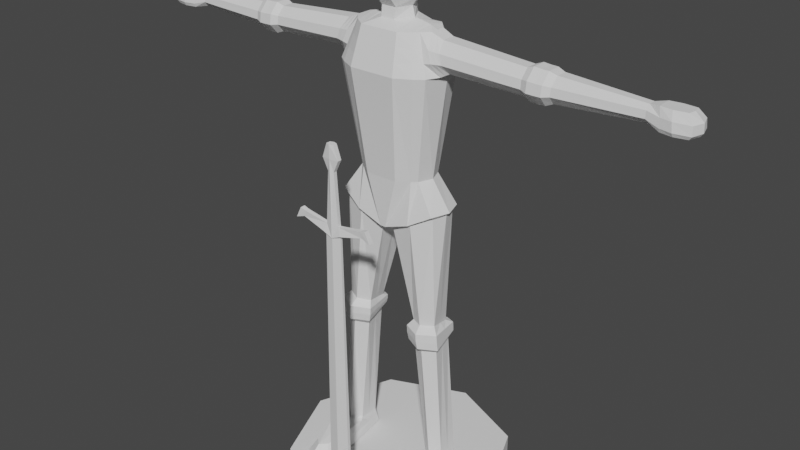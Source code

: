 # Source: Model.blend  (saved by Blender 3.4.6; exported with 4.5.12 LTS)
import bpy
from mathutils import Matrix  # noqa: F401  (used for matrix-valued properties, if any)

bpy.ops.wm.read_factory_settings(use_empty=True)
scene = bpy.context.scene
scene.name = 'Scene'

# ---- collections
col_collection = bpy.data.collections.new('Collection'); scene.collection.children.link(col_collection)

# ---- world
world_world = bpy.data.worlds.new('World'); scene.world = world_world
world_world.use_nodes = True; world_world.node_tree.nodes.clear()
_N = world_world.node_tree.nodes; _L = world_world.node_tree.links
n0 = _N.new('ShaderNodeOutputWorld'); n0.name = 'World Output'; n0.location = (300, 300)
n1 = _N.new('ShaderNodeBackground'); n1.name = 'Background'; n1.location = (10, 300)
n1.inputs[0].default_value = (0.05088, 0.05088, 0.05088, 1.0)
_L.new(n1.outputs[0], n0.inputs[0])
n0.is_active_output = True
world_world.color = (0.05088, 0.05088, 0.05088)
world_world.use_sun_shadow = False
world_world.sun_shadow_jitter_overblur = 0.0

# ---- meshes
me_cylinder = bpy.data.meshes.new('Cylinder')
me_cylinder.from_pydata([(-3.904e-09, 0.4761, 0.002393), (-3.904e-09, 0.4761, 0.09761), (0.3366, 0.3366, 0.002393), (0.3366, 0.3366, 0.09761), (0.4761, 0.0, 0.002393), (0.4761, 0.0, 0.09761), (0.3366, -0.3366, 0.002393), (0.3366, -0.3366, 0.09761), (-3.904e-09, -0.4761, 0.002393), (-3.904e-09, -0.4761, 0.09761), (-0.3366, -0.3366, 0.002393), (-0.3366, -0.3366, 0.09761), (-0.4761, 0.0, 0.002393), (-0.4761, 0.0, 0.09761), (-0.3366, 0.3366, 0.002393), (-0.3366, 0.3366, 0.09761)], [], [(0, 1, 3, 2), (2, 3, 5, 4), (4, 5, 7, 6), (6, 7, 9, 8), (8, 9, 11, 10), (10, 11, 13, 12), (3, 1, 15, 13, 11, 9, 7, 5), (12, 13, 15, 14), (14, 15, 1, 0), (0, 2, 4, 6, 8, 10, 12, 14)])
_uv = me_cylinder.uv_layers.new(name='UVMap')
_uv.uv.foreach_set('vector', [1.0, 0.5, 1.0, 1.0, 0.875, 1.0, 0.875, 0.5, 0.875, 0.5, 0.875, 1.0, 0.75, 1.0, 0.75, 0.5, 0.75, 0.5, 0.75, 1.0, 0.625, 1.0, 0.625, 0.5, 0.625, 0.5, 0.625, 1.0, 0.5, 1.0, 0.5, 0.5, 0.5, 0.5, 0.5, 1.0, 0.375, 1.0, 0.375, 0.5, 0.375, 0.5, 0.375, 1.0, 0.25, 1.0, 0.25, 0.5, 0.4197, 0.4197, 0.25, 0.49, 0.08029, 0.4197, 0.01, 0.25, 0.08029, 0.08029, 0.25, 0.01, 0.4197, 0.08029, 0.49, 0.25, 0.25, 0.5, 0.25, 1.0, 0.125, 1.0, 0.125, 0.5, 0.125, 0.5, 0.125, 1.0, 0.0, 1.0, 0.0, 0.5, 0.75, 0.49, 0.9197, 0.4197, 0.99, 0.25, 0.9197, 0.08029, 0.75, 0.01, 0.5803, 0.08029, 0.51, 0.25, 0.5803, 0.4197])
me_cylinder.update()
me_cube_001 = bpy.data.meshes.new('Cube.001')
me_cube_001.from_pydata([(0.2108, -0.09096, 2.003), (0.2205, -0.09774, 2.887), (0.2108, 0.09287, 2.003), (0.2205, 0.09965, 2.887), (0.3022, 0.1275, 2.652), (0.3022, -0.1496, 2.652), (0.3302, -0.1211, 1.822), (0.3302, 0.123, 1.822), (0.1045, 0.1193, 2.003), (0.1254, 0.128, 2.887), (0.1045, -0.169, 2.003), (0.1254, -0.1777, 2.887), (0.1488, -0.2444, 2.652), (0.1488, 0.1707, 2.652), (0.01726, 0.1581, 1.68), (0.01726, -0.1562, 1.68), (0.0, 0.1193, 2.003), (0.0, 0.128, 2.887), (0.0, -0.169, 2.003), (0.0, -0.1777, 2.887), (0.0, -0.2444, 2.652), (0.0, 0.1707, 2.652), (0.0, 0.1581, 1.68), (0.0, -0.1562, 1.68), (0.0, 0.1056, 2.924), (0.04407, 0.1056, 2.924), (0.04407, -0.1037, 2.924), (0.0, -0.1037, 2.924), (0.0, 0.09343, 2.989), (0.0495, 0.09343, 2.989), (0.0495, -0.09152, 2.989), (0.0, -0.09152, 2.989), (0.3212, -0.09144, 1.799), (0.3212, 0.09335, 1.799), (0.03283, -0.107, 1.684), (0.03283, 0.1089, 1.684), (0.3427, -0.07245, 2.653), (0.3427, 0.07436, 2.653), (0.398, -0.06493, 0.1121), (0.398, 0.06684, 0.1121), (0.2721, -0.06493, 0.1121), (0.2721, 0.06684, 0.1121), (0.4133, -0.09229, 0.1034), (0.4033, 0.09733, -7.451e-09), (0.2569, -0.09229, 0.1034), (0.2669, 0.09733, 0.0), (0.3806, -0.3841, 0.07312), (0.4143, -0.4367, -0.0004254), (0.2896, -0.3841, 0.07312), (0.2558, -0.4367, -0.0004254), (0.4469, -0.2229, -0.0003015), (0.2233, -0.2229, -0.0003015), (0.4133, -0.2204, 0.103), (0.2569, -0.2204, 0.103), (0.1934, 0.128, 2.887), (0.1782, -0.1174, 2.003), (0.246, 0.1707, 2.652), (0.1854, -0.1562, 1.739), (0.1782, 0.1193, 2.003), (0.1934, -0.1261, 2.887), (0.246, -0.1928, 2.652), (0.1854, 0.1581, 1.739), (0.1854, -0.1343, 1.739), (0.1854, 0.1234, 1.739), (0.262, -0.05022, 2.886), (0.262, 0.05213, 2.886), (0.3351, -0.1108, 0.1121), (0.3351, 0.09111, 0.1121), (0.3351, -0.1636, 0.1034), (0.3351, 0.1358, -1.49e-08), (0.3351, -0.4291, 0.07312), (0.3351, -0.5191, -0.0004254), (0.3351, -0.2204, 0.103), (0.3351, -0.2229, -0.0003015), (0.2978, 0.08185, 1.038), (0.2077, 0.08185, 1.031), (0.333, -0.07655, 1.081), (0.1733, -0.07655, 1.069), (0.2531, -0.1177, 1.075), (0.2527, 0.09917, 1.034), (0.2221, 0.08505, 0.9396), (0.1881, -0.07844, 0.8957), (0.3533, -0.07844, 0.904), (0.3153, 0.08505, 0.9443), (0.2687, 0.1027, 0.9419), (0.2707, -0.1208, 0.8999), (0.3806, -0.1094, 0.9887), (0.3308, 0.1179, 0.988), (0.1491, -0.1094, 0.984), (0.2002, 0.1179, 0.9853), (0.2648, -0.1685, 0.9863), (0.2671, 0.1428, 0.9869), (0.3281, 0.1179, 1.018), (0.1993, 0.1179, 1.013), (0.3757, -0.1094, 1.043), (0.1475, -0.1094, 1.032), (0.2616, -0.1685, 1.037), (0.2637, 0.1427, 1.015), (0.2066, 0.1161, 0.958), (0.1604, -0.1062, 0.9355), (0.385, -0.1062, 0.9397), (0.3333, 0.1161, 0.9604), (0.2699, 0.1401, 0.9592), (0.2727, -0.1638, 0.9376), (0.3555, 0.1037, 2.796), (0.3739, 0.112, 2.737), (0.3739, -0.1101, 2.737), (0.3555, -0.1018, 2.796), (1.554, 0.03024, 2.691), (1.554, -0.02833, 2.691), (1.554, -0.02223, 2.786), (1.554, 0.02414, 2.786), (1.791, 0.06836, 2.678), (1.791, -0.06645, 2.678), (1.768, -0.04419, 2.799), (1.768, 0.0461, 2.799), (0.2464, 0.0009549, 2.003), (0.2203, 0.0009549, 2.902), (0.3315, 0.0009549, 2.604), (0.3712, 0.0009549, 1.822), (0.01726, 0.0009549, 1.68), (0.1254, 0.0009549, 2.924), (0.0, 0.0009549, 1.68), (0.1074, 0.0009549, 2.924), (0.09057, 0.0009549, 2.989), (0.3495, 0.0009549, 1.811), (0.03283, 0.0009549, 1.684), (0.3427, 0.0009549, 2.653), (0.262, 0.0009549, 2.886), (0.398, 0.000955, 0.1121), (0.2721, 0.000955, 0.1121), (0.4083, 0.00252, 0.05172), (0.2619, 0.00252, 0.05172), (0.3974, -0.4104, 0.03635), (0.2727, -0.4104, 0.03635), (0.2401, -0.2217, 0.05136), (0.4301, -0.2217, 0.05136), (0.3351, -0.4741, 0.03635), (0.1934, 0.0009549, 2.911), (0.1905, 0.002648, 1.05), (0.3154, 0.002648, 1.059), (0.3343, 0.003306, 0.9242), (0.2051, 0.003306, 0.9177), (0.3557, 0.004254, 0.9884), (0.1747, 0.004254, 0.9847), (0.1734, 0.004254, 1.022), (0.3519, 0.004254, 1.031), (0.3591, 0.004949, 0.9501), (0.1835, 0.004949, 0.9467), (0.3371, 0.0009549, 2.854), (0.3923, 0.0009549, 2.679), (1.554, 0.000955, 2.691), (1.554, 0.000955, 2.786), (1.814, 0.000955, 2.678), (1.776, 0.000955, 2.799), (1.636, 0.06836, 2.677), (1.636, -0.06645, 2.677), (1.616, -0.04419, 2.798), (1.616, 0.0461, 2.798), (1.613, 0.000955, 2.798), (1.635, 0.000955, 2.677), (0.2477, 0.1169, 2.809), (0.275, 0.1342, 2.73), (0.2477, -0.115, 2.809), (0.275, -0.1323, 2.73), (0.1332, -0.2, 2.809), (0.141, -0.2222, 2.73), (0.1332, 0.1502, 2.809), (0.141, 0.1725, 2.73), (0.0, 0.1502, 2.809), (0.0, 0.1725, 2.73), (0.0, -0.2, 2.809), (0.0, -0.2222, 2.73), (0.2907, -0.1132, 2.803), (0.314, -0.1268, 2.736), (0.2907, 0.1151, 2.803), (0.314, 0.1287, 2.736), (0.211, -0.1483, 2.809), (0.2285, -0.1706, 2.73), (0.211, 0.1502, 2.809), (0.2285, 0.1725, 2.73), (0.3371, -0.04282, 2.854), (0.3923, -0.05434, 2.679), (0.3923, 0.05625, 2.679), (0.3371, 0.04473, 2.854), (1.554, -0.05346, 2.762), (1.554, -0.05784, 2.72), (1.554, 0.05537, 2.762), (1.554, 0.05975, 2.72), (1.805, -0.06975, 2.751), (1.808, -0.07545, 2.699), (1.805, 0.07166, 2.751), (1.808, 0.07736, 2.699), (1.828, 0.000955, 2.751), (1.83, 0.000955, 2.699), (1.635, 0.07166, 2.751), (1.637, 0.07736, 2.699), (1.637, -0.07545, 2.699), (1.635, -0.06975, 2.751), (0.8683, -0.03582, 2.818), (0.8683, 0.03773, 2.818), (0.8686, 0.0474, 2.664), (0.8686, -0.04549, 2.664), (0.8686, 0.000955, 2.664), (0.8683, 0.000955, 2.818), (0.8684, -0.08534, 2.767), (0.8685, -0.09229, 2.715), (0.8685, 0.0942, 2.715), (0.8684, 0.08725, 2.767), (1.047, 0.0366, 2.814), (1.039, 0.04598, 2.664), (1.039, -0.04407, 2.664), (1.047, -0.03469, 2.814), (1.047, 0.000955, 2.814), (1.039, 0.000955, 2.664), (1.044, -0.0827, 2.764), (1.042, -0.08944, 2.714), (1.042, 0.09135, 2.714), (1.044, 0.08461, 2.764), (0.9552, 0.000955, 2.646), (0.9552, -0.05448, 2.646), (0.9567, -0.1103, 2.708), (0.9567, 0.1122, 2.708), (0.9552, 0.05639, 2.646), (0.9597, 0.000955, 2.831), (0.9597, -0.04293, 2.831), (0.912, -0.04372, 2.835), (0.9981, 0.05566, 2.647), (0.9981, -0.05375, 2.647), (0.9597, 0.04484, 2.831), (0.9121, 0.000955, 2.648), (0.912, 0.000955, 2.835), (0.9582, -0.102, 2.77), (0.9582, 0.1039, 2.77), (0.912, -0.1039, 2.773), (0.9121, -0.1123, 2.71), (0.9121, 0.1143, 2.71), (0.912, 0.1058, 2.773), (0.912, 0.04563, 2.835), (0.9121, 0.05739, 2.648), (0.9121, -0.05548, 2.648), (1.002, 0.04427, 2.83), (1.002, -0.04236, 2.83), (1.002, 0.000955, 2.83), (0.9981, 0.000955, 2.647), (1.001, -0.1007, 2.769), (0.9995, -0.1089, 2.708), (0.9995, 0.1108, 2.708), (1.001, 0.1026, 2.769), (1.714, 0.08251, 2.677), (1.688, -0.05367, 2.798), (1.691, 0.000955, 2.798), (1.715, 0.000955, 2.677), (1.714, -0.0806, 2.677), (1.688, 0.05558, 2.798), (1.713, 0.09339, 2.699), (1.704, 0.08649, 2.751), (1.704, -0.08458, 2.751), (1.713, -0.09148, 2.699), (0.0, 0.05914, 3.402), (0.04503, 0.05914, 3.402), (0.09296, 0.0009549, 3.402), (0.04503, -0.05723, 3.402), (0.0, -0.05723, 3.402), (0.0, 0.0009549, 3.402), (0.04911, -0.1373, 3.045), (0.0, -0.1373, 3.045), (0.0, 0.1712, 3.045), (0.04911, 0.1712, 3.045), (0.1303, 0.0009549, 3.045), (0.03105, -0.2616, 3.25), (0.0, 0.1844, 3.271), (0.0, -0.2616, 3.25), (0.05006, 0.1844, 3.271), (0.203, 0.0009549, 3.271), (0.02529, -0.1508, 3.318), (0.0, 0.1724, 3.306), (0.0, -0.1508, 3.318), (0.04978, 0.1724, 3.306), (0.191, 0.0009549, 3.306), (0.0, -0.143, 3.067), (0.04799, 0.1725, 3.067), (0.1411, 0.0009549, 3.067), (0.04799, -0.143, 3.067), (0.0, 0.1725, 3.067), (0.0, -0.1994, 3.296), (0.0, -0.2305, 3.273), (0.04987, 0.1764, 3.295), (0.04997, 0.1804, 3.283), (0.195, 0.0009549, 3.295), (0.199, 0.0009549, 3.283), (0.02913, -0.2305, 3.273), (0.02721, -0.1994, 3.296), (0.0, 0.1804, 3.283), (0.0, 0.1764, 3.295), (0.0, -0.1839, 3.278), (0.0, -0.2151, 3.255), (0.1875, 0.009812, 3.273), (0.1915, 0.009812, 3.261), (0.02166, -0.2151, 3.255), (0.01974, -0.1839, 3.278), (0.3231, 0.1094, 2.799), (0.3439, 0.1203, 2.737), (0.3439, -0.1184, 2.737), (0.3231, -0.1075, 2.799), (0.2996, 0.0009549, 2.87), (0.2996, 0.04843, 2.87), (0.3675, 0.0653, 2.666), (0.3675, -0.06339, 2.666), (0.3675, 0.0009549, 2.666), (0.2996, -0.04652, 2.87), (0.271, 0.06727, 0.1315), (0.3961, 0.06727, 0.1316), (0.3335, 0.09138, 0.1316), (0.3336, -0.1111, 0.1306), (0.2702, -0.06525, 0.1305), (0.397, -0.06525, 0.1307), (0.3966, 0.00101, 0.1311), (0.2706, 0.00101, 0.131), (0.2651, -0.07766, 0.1081), (0.4051, -0.07766, 0.1081), (0.4005, 0.08103, 0.05997), (0.2697, 0.08103, 0.05997), (0.3351, 0.1119, 0.05997), (0.3351, -0.1354, 0.1081), (0.2674, 0.001683, 0.08403), (0.4028, 0.001683, 0.08403)], [], [(179, 54, 3, 161), (164, 5, 36, 174), (116, 118, 5, 0), (58, 56, 4, 2), (120, 14, 35, 126), (58, 2, 7, 61), (116, 0, 6, 119), (16, 8, 14, 22), (122, 120, 15, 23), (16, 21, 13, 8), (55, 60, 12, 10), (138, 121, 11, 59), (55, 10, 15, 57), (177, 59, 11, 165), (169, 17, 9, 167), (165, 11, 19, 171), (10, 18, 23, 15), (9, 17, 24, 25), (10, 12, 20, 18), (123, 25, 29, 124), (121, 9, 25, 123), (19, 11, 26, 27), (278, 276, 259, 260), (27, 26, 30, 31), (25, 24, 28, 29), (75, 79, 97, 93), (119, 6, 32, 125), (57, 15, 34, 62), (61, 7, 33, 63), (318, 311, 41, 130), (142, 81, 99, 148), (139, 75, 93, 145), (84, 80, 98, 102), (324, 319, 44, 68), (314, 315, 40, 66), (313, 312, 39, 67), (317, 316, 38, 129), (73, 50, 47, 71), (323, 321, 43, 69), (326, 320, 42, 131), (325, 322, 45, 132), (137, 133, 46, 70), (136, 52, 46, 133), (135, 51, 49, 134), (72, 53, 48, 70), (68, 44, 53, 72), (132, 45, 51, 135), (131, 42, 52, 136), (69, 43, 50, 73), (45, 69, 73, 51), (42, 68, 72, 52), (52, 72, 70, 46), (134, 137, 70, 48), (322, 323, 69, 45), (51, 73, 71, 49), (311, 313, 67, 41), (316, 314, 66, 38), (320, 324, 68, 42), (81, 85, 103, 99), (14, 61, 63, 35), (6, 57, 62, 32), (78, 77, 95, 96), (163, 1, 59, 177), (0, 55, 57, 6), (117, 138, 59, 1), (0, 5, 60, 55), (8, 58, 61, 14), (8, 13, 56, 58), (167, 9, 54, 179), (35, 63, 79, 75), (32, 62, 78, 76), (62, 34, 77, 78), (126, 35, 75, 139), (125, 32, 76, 140), (63, 33, 74, 79), (85, 82, 100, 103), (79, 74, 92, 97), (83, 84, 102, 101), (76, 78, 96, 94), (140, 76, 94, 146), (141, 83, 101, 147), (97, 92, 87, 91), (146, 94, 86, 143), (145, 93, 89, 144), (96, 95, 88, 90), (94, 96, 90, 86), (93, 97, 91, 89), (86, 90, 103, 100), (89, 91, 102, 98), (143, 86, 100, 147), (91, 87, 101, 102), (90, 88, 99, 103), (144, 89, 98, 148), (217, 210, 227, 247), (117, 1, 64, 128), (118, 4, 37, 127), (161, 3, 65, 175), (218, 209, 111, 187), (206, 202, 240, 235), (210, 214, 244, 227), (218, 217, 247, 248), (252, 249, 112, 153), (214, 210, 108, 151), (213, 212, 110, 152), (216, 211, 109, 186), (193, 154, 114, 189), (251, 250, 114, 154), (258, 253, 113, 190), (256, 254, 115, 191), (254, 251, 154, 115), (191, 115, 154, 193), (209, 213, 152, 111), (211, 214, 151, 109), (253, 252, 153, 113), (202, 203, 230, 240), (5, 118, 127, 36), (3, 117, 128, 65), (212, 213, 243, 242), (88, 144, 148, 99), (87, 143, 147, 101), (95, 145, 144, 88), (92, 146, 143, 87), (82, 141, 147, 100), (74, 140, 146, 92), (33, 125, 140, 74), (34, 126, 139, 77), (3, 54, 138, 117), (49, 71, 137, 134), (43, 131, 136, 50), (44, 132, 135, 53), (53, 135, 134, 48), (50, 136, 133, 47), (71, 47, 133, 137), (319, 325, 132, 44), (321, 326, 131, 43), (312, 317, 129, 39), (77, 139, 145, 95), (80, 142, 148, 98), (315, 318, 130, 40), (7, 119, 125, 33), (277, 275, 262, 263), (11, 121, 123, 26), (26, 123, 124, 30), (54, 9, 121, 138), (22, 14, 120, 122), (2, 116, 119, 7), (15, 120, 126, 34), (2, 4, 118, 116), (109, 151, 160, 156), (111, 152, 159, 158), (187, 111, 158, 195), (186, 109, 156, 197), (152, 110, 157, 159), (151, 108, 155, 160), (110, 185, 198, 157), (185, 186, 197, 198), (108, 188, 196, 155), (188, 187, 195, 196), (112, 192, 194, 153), (192, 191, 193, 194), (249, 255, 192, 112), (255, 256, 191, 192), (250, 257, 189, 114), (257, 258, 190, 189), (153, 194, 190, 113), (194, 193, 189, 190), (212, 215, 185, 110), (215, 216, 186, 185), (200, 204, 231, 238), (211, 216, 246, 228), (199, 205, 234, 226), (213, 209, 241, 243), (210, 217, 188, 108), (217, 218, 187, 188), (4, 162, 176, 37), (162, 161, 175, 176), (13, 168, 180, 56), (168, 167, 179, 180), (5, 164, 178, 60), (164, 163, 177, 178), (12, 166, 172, 20), (166, 165, 171, 172), (21, 170, 168, 13), (170, 169, 167, 168), (60, 178, 166, 12), (178, 177, 165, 166), (1, 163, 173, 64), (163, 164, 174, 173), (56, 180, 162, 4), (180, 179, 161, 162), (105, 104, 208, 207), (183, 105, 207, 201), (107, 106, 206, 205), (181, 107, 205, 199), (184, 149, 204, 200), (182, 150, 203, 202), (106, 182, 202, 206), (150, 183, 201, 203), (104, 184, 200, 208), (149, 181, 199, 204), (205, 206, 235, 234), (214, 211, 228, 244), (204, 199, 226, 231), (201, 207, 236, 239), (215, 212, 242, 245), (208, 200, 238, 237), (207, 208, 237, 236), (216, 215, 245, 246), (203, 201, 239, 230), (209, 218, 248, 241), (231, 226, 225, 224), (237, 238, 229, 233), (230, 239, 223, 219), (235, 240, 220, 221), (240, 230, 219, 220), (238, 231, 224, 229), (226, 234, 232, 225), (234, 235, 221, 232), (239, 236, 222, 223), (236, 237, 233, 222), (222, 233, 248, 247), (223, 222, 247, 227), (232, 221, 246, 245), (225, 232, 245, 242), (220, 219, 244, 228), (229, 224, 243, 241), (221, 220, 228, 246), (224, 225, 242, 243), (219, 223, 227, 244), (233, 229, 241, 248), (305, 310, 181, 149), (301, 306, 184, 104), (309, 307, 183, 150), (303, 308, 182, 106), (308, 309, 150, 182), (306, 305, 149, 184), (310, 304, 107, 181), (304, 303, 106, 107), (307, 302, 105, 183), (302, 301, 104, 105), (198, 197, 258, 257), (157, 198, 257, 250), (196, 195, 256, 255), (155, 196, 255, 249), (156, 160, 252, 253), (158, 159, 251, 254), (195, 158, 254, 256), (197, 156, 253, 258), (159, 157, 250, 251), (160, 155, 249, 252), (261, 264, 263, 262), (260, 259, 264, 261), (279, 278, 260, 261), (275, 279, 261, 262), (30, 124, 269, 265), (124, 29, 268, 269), (31, 30, 265, 266), (29, 28, 267, 268), (283, 282, 274, 270), (282, 281, 273, 274), (280, 283, 270, 272), (281, 284, 271, 273), (292, 289, 279, 275), (289, 287, 278, 279), (285, 292, 275, 277), (287, 294, 276, 278), (268, 267, 284, 281), (266, 265, 283, 280), (269, 268, 281, 282), (265, 269, 282, 283), (273, 271, 293, 288), (288, 293, 294, 287), (272, 270, 291, 286), (289, 292, 300, 297), (274, 273, 288, 290), (290, 288, 287, 289), (270, 274, 290, 291), (286, 291, 299, 296), (296, 299, 300, 295), (299, 298, 297, 300), (292, 285, 295, 300), (291, 290, 298, 299), (290, 289, 297, 298), (176, 175, 301, 302), (37, 176, 302, 307), (173, 174, 303, 304), (64, 173, 304, 310), (65, 128, 305, 306), (36, 127, 309, 308), (174, 36, 308, 303), (127, 37, 307, 309), (175, 65, 306, 301), (128, 64, 310, 305), (81, 142, 318, 315), (83, 141, 317, 312), (82, 85, 314, 316), (80, 84, 313, 311), (141, 82, 316, 317), (84, 83, 312, 313), (85, 81, 315, 314), (142, 80, 311, 318), (39, 129, 326, 321), (40, 130, 325, 319), (38, 66, 324, 320), (41, 67, 323, 322), (130, 41, 322, 325), (129, 38, 320, 326), (67, 39, 321, 323), (66, 40, 319, 324)])
_uv = me_cube_001.uv_layers.new(name='UVMap')
_uv.uv.foreach_set('vector', [0.5833, 0.4583, 0.625, 0.4583, 0.625, 0.5, 0.5833, 0.5, 0.5417, 0.75, 0.5, 0.75, 0.5, 0.75, 0.5417, 0.75, 0.375, 0.625, 0.5, 0.625, 0.5, 0.75, 0.375, 0.75, 0.375, 0.4583, 0.5, 0.4583, 0.5, 0.5, 0.375, 0.5, 0.2917, 0.625, 0.2917, 0.5, 0.2917, 0.5, 0.2917, 0.625, 0.375, 0.4583, 0.375, 0.5, 0.375, 0.5, 0.375, 0.4583, 0.375, 0.625, 0.375, 0.75, 0.375, 0.75, 0.375, 0.625, 0.375, 0.375, 0.375, 0.4167, 0.375, 0.4167, 0.375, 0.375, 0.25, 0.625, 0.2917, 0.625, 0.2917, 0.75, 0.25, 0.75, 0.375, 0.375, 0.5, 0.375, 0.5, 0.4167, 0.375, 0.4167, 0.375, 0.7917, 0.5, 0.7917, 0.5, 0.8333, 0.375, 0.8333, 0.6667, 0.625, 0.7083, 0.625, 0.7083, 0.75, 0.6667, 0.75, 0.375, 0.7917, 0.375, 0.8333, 0.375, 0.8333, 0.375, 0.7917, 0.5833, 0.7917, 0.625, 0.7917, 0.625, 0.8333, 0.5833, 0.8333, 0.5833, 0.375, 0.625, 0.375, 0.625, 0.4167, 0.5833, 0.4167, 0.5833, 0.8333, 0.625, 0.8333, 0.625, 0.875, 0.5833, 0.875, 0.375, 0.8333, 0.375, 0.875, 0.375, 0.875, 0.375, 0.8333, 0.625, 0.4167, 0.625, 0.375, 0.625, 0.375, 0.625, 0.4167, 0.375, 0.8333, 0.5, 0.8333, 0.5, 0.875, 0.375, 0.875, 0.7083, 0.625, 0.7083, 0.5, 0.7083, 0.5, 0.7083, 0.625, 0.7083, 0.625, 0.7083, 0.5, 0.7083, 0.5, 0.7083, 0.625, 0.625, 0.875, 0.625, 0.8333, 0.625, 0.8333, 0.625, 0.875, 0.625, 0.4167, 0.625, 0.375, 0.625, 0.375, 0.625, 0.4167, 0.625, 0.875, 0.625, 0.8333, 0.625, 0.8333, 0.625, 0.875, 0.625, 0.4167, 0.625, 0.375, 0.625, 0.375, 0.625, 0.4167, 0.375, 0.4167, 0.375, 0.4583, 0.375, 0.4583, 0.375, 0.4167, 0.375, 0.625, 0.375, 0.75, 0.375, 0.75, 0.375, 0.625, 0.375, 0.7917, 0.375, 0.8333, 0.375, 0.8333, 0.375, 0.7917, 0.375, 0.4583, 0.375, 0.5, 0.375, 0.5, 0.375, 0.4583, 0.2917, 0.625, 0.2917, 0.5, 0.2917, 0.5, 0.2917, 0.625, 0.2917, 0.625, 0.2917, 0.75, 0.2917, 0.75, 0.2917, 0.625, 0.2917, 0.625, 0.2917, 0.5, 0.2917, 0.5, 0.2917, 0.625, 0.375, 0.4583, 0.375, 0.4167, 0.375, 0.4167, 0.375, 0.4583, 0.375, 0.7917, 0.375, 0.8333, 0.375, 0.8333, 0.375, 0.7917, 0.375, 0.7917, 0.375, 0.8333, 0.375, 0.8333, 0.375, 0.7917, 0.375, 0.4583, 0.375, 0.5, 0.375, 0.5, 0.375, 0.4583, 0.375, 0.625, 0.375, 0.75, 0.375, 0.75, 0.375, 0.625, 0.375, 0.4583, 0.375, 0.5, 0.375, 0.5, 0.375, 0.4583, 0.375, 0.4583, 0.375, 0.5, 0.375, 0.5, 0.375, 0.4583, 0.375, 0.625, 0.375, 0.75, 0.375, 0.75, 0.375, 0.625, 0.2917, 0.625, 0.2917, 0.5, 0.2917, 0.5, 0.2917, 0.625, 0.375, 0.625, 0.375, 0.625, 0.375, 0.75, 0.375, 0.7917, 0.375, 0.625, 0.375, 0.75, 0.375, 0.75, 0.375, 0.625, 0.2917, 0.625, 0.2917, 0.5, 0.2917, 0.5, 0.2917, 0.625, 0.375, 0.7917, 0.375, 0.8333, 0.375, 0.8333, 0.375, 0.7917, 0.375, 0.7917, 0.375, 0.8333, 0.375, 0.8333, 0.375, 0.7917, 0.2917, 0.625, 0.2917, 0.5, 0.2917, 0.5, 0.2917, 0.625, 0.375, 0.625, 0.375, 0.75, 0.375, 0.75, 0.375, 0.625, 0.375, 0.4583, 0.375, 0.5, 0.375, 0.5, 0.375, 0.4583, 0.375, 0.4167, 0.375, 0.4583, 0.375, 0.4583, 0.375, 0.4167, 0.375, 0.75, 0.375, 0.7917, 0.375, 0.7917, 0.375, 0.75, 0.375, 0.75, 0.375, 0.7917, 0.375, 0.7917, 0.375, 0.75, 0.375, 0.625, 0.375, 0.625, 0.375, 0.7917, 0.375, 0.8333, 0.375, 0.4167, 0.375, 0.4583, 0.375, 0.4583, 0.375, 0.4167, 0.375, 0.4167, 0.375, 0.4583, 0.375, 0.4583, 0.375, 0.4167, 0.375, 0.4167, 0.375, 0.4583, 0.375, 0.4583, 0.375, 0.4167, 0.375, 0.75, 0.375, 0.7917, 0.375, 0.7917, 0.375, 0.75, 0.375, 0.75, 0.375, 0.7917, 0.375, 0.7917, 0.375, 0.75, 0.375, 0.8333, 0.375, 0.7917, 0.375, 0.7917, 0.375, 0.8333, 0.375, 0.4167, 0.375, 0.4583, 0.375, 0.4583, 0.375, 0.4167, 0.375, 0.75, 0.375, 0.7917, 0.375, 0.7917, 0.375, 0.75, 0.375, 0.7917, 0.375, 0.8333, 0.375, 0.8333, 0.375, 0.7917, 0.5833, 0.75, 0.625, 0.75, 0.625, 0.7917, 0.5833, 0.7917, 0.375, 0.75, 0.375, 0.7917, 0.375, 0.7917, 0.375, 0.75, 0.625, 0.625, 0.6667, 0.625, 0.6667, 0.75, 0.625, 0.75, 0.375, 0.75, 0.5, 0.75, 0.5, 0.7917, 0.375, 0.7917, 0.375, 0.4167, 0.375, 0.4583, 0.375, 0.4583, 0.375, 0.4167, 0.375, 0.4167, 0.5, 0.4167, 0.5, 0.4583, 0.375, 0.4583, 0.5833, 0.4167, 0.625, 0.4167, 0.625, 0.4583, 0.5833, 0.4583, 0.375, 0.4167, 0.375, 0.4583, 0.375, 0.4583, 0.375, 0.4167, 0.375, 0.75, 0.375, 0.7917, 0.375, 0.7917, 0.375, 0.75, 0.375, 0.7917, 0.375, 0.8333, 0.375, 0.8333, 0.375, 0.7917, 0.2917, 0.625, 0.2917, 0.5, 0.2917, 0.5, 0.2917, 0.625, 0.375, 0.625, 0.375, 0.75, 0.375, 0.75, 0.375, 0.625, 0.375, 0.4583, 0.375, 0.5, 0.375, 0.5, 0.375, 0.4583, 0.375, 0.7917, 0.375, 0.75, 0.375, 0.75, 0.375, 0.7917, 0.375, 0.4583, 0.375, 0.5, 0.375, 0.5, 0.375, 0.4583, 0.375, 0.5, 0.375, 0.4583, 0.375, 0.4583, 0.375, 0.5, 0.375, 0.75, 0.375, 0.7917, 0.375, 0.7917, 0.375, 0.75, 0.375, 0.625, 0.375, 0.75, 0.375, 0.75, 0.375, 0.625, 0.375, 0.625, 0.375, 0.5, 0.375, 0.5, 0.375, 0.625, 0.375, 0.4583, 0.375, 0.5, 0.375, 0.5, 0.375, 0.4583, 0.375, 0.625, 0.375, 0.75, 0.375, 0.75, 0.375, 0.625, 0.2917, 0.625, 0.2917, 0.5, 0.2917, 0.5, 0.2917, 0.625, 0.375, 0.7917, 0.375, 0.8333, 0.375, 0.8333, 0.375, 0.7917, 0.375, 0.75, 0.375, 0.7917, 0.375, 0.7917, 0.375, 0.75, 0.375, 0.4167, 0.375, 0.4583, 0.375, 0.4583, 0.375, 0.4167, 0.375, 0.75, 0.375, 0.7917, 0.375, 0.7917, 0.375, 0.75, 0.375, 0.4167, 0.375, 0.4583, 0.375, 0.4583, 0.375, 0.4167, 0.375, 0.625, 0.375, 0.75, 0.375, 0.75, 0.375, 0.625, 0.375, 0.4583, 0.375, 0.5, 0.375, 0.5, 0.375, 0.4583, 0.375, 0.7917, 0.375, 0.8333, 0.375, 0.8333, 0.375, 0.7917, 0.2917, 0.625, 0.2917, 0.5, 0.2917, 0.5, 0.2917, 0.625, 0.5417, 0.5, 0.5, 0.5, 0.5, 0.5, 0.5417, 0.5, 0.625, 0.625, 0.625, 0.75, 0.625, 0.75, 0.625, 0.625, 0.5, 0.625, 0.5, 0.5, 0.5, 0.5, 0.5, 0.625, 0.5833, 0.5, 0.625, 0.5, 0.625, 0.5, 0.5833, 0.5, 0.5833, 0.5, 0.625, 0.5, 0.625, 0.5, 0.5833, 0.5, 0.5417, 0.75, 0.5, 0.75, 0.5, 0.75, 0.5417, 0.75, 0.5, 0.5, 0.5, 0.625, 0.5, 0.625, 0.5, 0.5, 0.5833, 0.5, 0.5417, 0.5, 0.5417, 0.5, 0.5833, 0.5, 0.5, 0.625, 0.5, 0.5, 0.5, 0.5, 0.5, 0.625, 0.5, 0.625, 0.5, 0.5, 0.5, 0.5, 0.5, 0.625, 0.625, 0.625, 0.625, 0.75, 0.625, 0.75, 0.625, 0.625, 0.5417, 0.75, 0.5, 0.75, 0.5, 0.75, 0.5417, 0.75, 0.5833, 0.625, 0.625, 0.625, 0.625, 0.75, 0.5833, 0.75, 0.625, 0.625, 0.625, 0.75, 0.625, 0.75, 0.625, 0.625, 0.5417, 0.75, 0.5, 0.75, 0.5, 0.75, 0.5417, 0.75, 0.5833, 0.5, 0.625, 0.5, 0.625, 0.5, 0.5833, 0.5, 0.625, 0.5, 0.625, 0.625, 0.625, 0.625, 0.625, 0.5, 0.5833, 0.5, 0.625, 0.5, 0.625, 0.625, 0.5833, 0.625, 0.625, 0.5, 0.625, 0.625, 0.625, 0.625, 0.625, 0.5, 0.5, 0.75, 0.5, 0.625, 0.5, 0.625, 0.5, 0.75, 0.5, 0.75, 0.5, 0.625, 0.5, 0.625, 0.5, 0.75, 0.5, 0.75, 0.5, 0.625, 0.5, 0.625, 0.5, 0.75, 0.5, 0.75, 0.5, 0.625, 0.5, 0.625, 0.5, 0.75, 0.625, 0.5, 0.625, 0.625, 0.625, 0.625, 0.625, 0.5, 0.625, 0.75, 0.625, 0.625, 0.625, 0.625, 0.625, 0.75, 0.2917, 0.75, 0.2917, 0.625, 0.2917, 0.625, 0.2917, 0.75, 0.375, 0.5, 0.375, 0.625, 0.375, 0.625, 0.375, 0.5, 0.2917, 0.75, 0.2917, 0.625, 0.2917, 0.625, 0.2917, 0.75, 0.375, 0.5, 0.375, 0.625, 0.375, 0.625, 0.375, 0.5, 0.375, 0.75, 0.375, 0.625, 0.375, 0.625, 0.375, 0.75, 0.375, 0.5, 0.375, 0.625, 0.375, 0.625, 0.375, 0.5, 0.375, 0.5, 0.375, 0.625, 0.375, 0.625, 0.375, 0.5, 0.2917, 0.75, 0.2917, 0.625, 0.2917, 0.625, 0.2917, 0.75, 0.625, 0.5, 0.6667, 0.5, 0.6667, 0.625, 0.625, 0.625, 0.375, 0.4167, 0.375, 0.4583, 0.375, 0.625, 0.375, 0.625, 0.375, 0.5, 0.375, 0.625, 0.375, 0.625, 0.375, 0.5, 0.2917, 0.75, 0.2917, 0.625, 0.2917, 0.625, 0.2917, 0.75, 0.2917, 0.75, 0.2917, 0.625, 0.2917, 0.625, 0.2917, 0.75, 0.375, 0.5, 0.375, 0.625, 0.375, 0.625, 0.375, 0.5, 0.375, 0.4583, 0.375, 0.5, 0.375, 0.625, 0.375, 0.625, 0.2917, 0.75, 0.2917, 0.625, 0.2917, 0.625, 0.2917, 0.75, 0.375, 0.5, 0.375, 0.625, 0.375, 0.625, 0.375, 0.5, 0.375, 0.5, 0.375, 0.625, 0.375, 0.625, 0.375, 0.5, 0.2917, 0.75, 0.2917, 0.625, 0.2917, 0.625, 0.2917, 0.75, 0.2917, 0.5, 0.2917, 0.625, 0.2917, 0.625, 0.2917, 0.5, 0.2917, 0.75, 0.2917, 0.625, 0.2917, 0.625, 0.2917, 0.75, 0.375, 0.5, 0.375, 0.625, 0.375, 0.625, 0.375, 0.5, 0.625, 0.875, 0.625, 0.8333, 0.625, 0.8333, 0.625, 0.875, 0.7083, 0.75, 0.7083, 0.625, 0.7083, 0.625, 0.7083, 0.75, 0.7083, 0.75, 0.7083, 0.625, 0.7083, 0.625, 0.7083, 0.75, 0.6667, 0.5, 0.7083, 0.5, 0.7083, 0.625, 0.6667, 0.625, 0.25, 0.5, 0.2917, 0.5, 0.2917, 0.625, 0.25, 0.625, 0.375, 0.5, 0.375, 0.625, 0.375, 0.625, 0.375, 0.5, 0.2917, 0.75, 0.2917, 0.625, 0.2917, 0.625, 0.2917, 0.75, 0.375, 0.5, 0.5, 0.5, 0.5, 0.625, 0.375, 0.625, 0.5, 0.75, 0.5, 0.625, 0.5, 0.625, 0.5, 0.75, 0.625, 0.5, 0.625, 0.625, 0.625, 0.625, 0.625, 0.5, 0.5833, 0.5, 0.625, 0.5, 0.625, 0.5, 0.5833, 0.5, 0.5417, 0.75, 0.5, 0.75, 0.5, 0.75, 0.5417, 0.75, 0.625, 0.625, 0.625, 0.75, 0.625, 0.75, 0.625, 0.625, 0.5, 0.625, 0.5, 0.5, 0.5, 0.5, 0.5, 0.625, 0.625, 0.75, 0.5833, 0.75, 0.5833, 0.75, 0.625, 0.75, 0.5833, 0.75, 0.5417, 0.75, 0.5417, 0.75, 0.5833, 0.75, 0.5, 0.5, 0.5417, 0.5, 0.5417, 0.5, 0.5, 0.5, 0.5417, 0.5, 0.5833, 0.5, 0.5833, 0.5, 0.5417, 0.5, 0.5, 0.5, 0.5417, 0.5, 0.5417, 0.625, 0.5, 0.625, 0.5417, 0.5, 0.5833, 0.5, 0.5833, 0.625, 0.5417, 0.625, 0.5, 0.5, 0.5417, 0.5, 0.5417, 0.5, 0.5, 0.5, 0.5417, 0.5, 0.5833, 0.5, 0.5833, 0.5, 0.5417, 0.5, 0.625, 0.75, 0.5833, 0.75, 0.5833, 0.75, 0.625, 0.75, 0.5833, 0.75, 0.5417, 0.75, 0.5417, 0.75, 0.5833, 0.75, 0.5, 0.625, 0.5417, 0.625, 0.5417, 0.75, 0.5, 0.75, 0.5417, 0.625, 0.5833, 0.625, 0.5833, 0.75, 0.5417, 0.75, 0.625, 0.75, 0.5833, 0.75, 0.5833, 0.75, 0.625, 0.75, 0.5833, 0.75, 0.5417, 0.75, 0.5417, 0.75, 0.5833, 0.75, 0.625, 0.5, 0.625, 0.625, 0.625, 0.625, 0.625, 0.5, 0.5, 0.75, 0.5417, 0.75, 0.5417, 0.75, 0.5, 0.75, 0.625, 0.75, 0.5833, 0.75, 0.5833, 0.75, 0.625, 0.75, 0.625, 0.625, 0.625, 0.5, 0.625, 0.5, 0.625, 0.625, 0.5, 0.5, 0.5417, 0.5, 0.5417, 0.5, 0.5, 0.5, 0.5417, 0.5, 0.5833, 0.5, 0.5833, 0.5, 0.5417, 0.5, 0.5, 0.5, 0.5417, 0.5, 0.5417, 0.5, 0.5, 0.5, 0.5417, 0.5, 0.5833, 0.5, 0.5833, 0.5, 0.5417, 0.5, 0.5, 0.4167, 0.5417, 0.4167, 0.5417, 0.4583, 0.5, 0.4583, 0.5417, 0.4167, 0.5833, 0.4167, 0.5833, 0.4583, 0.5417, 0.4583, 0.5, 0.75, 0.5417, 0.75, 0.5417, 0.7917, 0.5, 0.7917, 0.5417, 0.75, 0.5833, 0.75, 0.5833, 0.7917, 0.5417, 0.7917, 0.5, 0.8333, 0.5417, 0.8333, 0.5417, 0.875, 0.5, 0.875, 0.5417, 0.8333, 0.5833, 0.8333, 0.5833, 0.875, 0.5417, 0.875, 0.5, 0.375, 0.5417, 0.375, 0.5417, 0.4167, 0.5, 0.4167, 0.5417, 0.375, 0.5833, 0.375, 0.5833, 0.4167, 0.5417, 0.4167, 0.5, 0.7917, 0.5417, 0.7917, 0.5417, 0.8333, 0.5, 0.8333, 0.5417, 0.7917, 0.5833, 0.7917, 0.5833, 0.8333, 0.5417, 0.8333, 0.625, 0.75, 0.5833, 0.75, 0.5833, 0.75, 0.625, 0.75, 0.5833, 0.75, 0.5417, 0.75, 0.5417, 0.75, 0.5833, 0.75, 0.5, 0.4583, 0.5417, 0.4583, 0.5417, 0.5, 0.5, 0.5, 0.5417, 0.4583, 0.5833, 0.4583, 0.5833, 0.5, 0.5417, 0.5, 0.5417, 0.5, 0.5833, 0.5, 0.5833, 0.5, 0.5417, 0.5, 0.5, 0.5, 0.5417, 0.5, 0.5417, 0.5, 0.5, 0.5, 0.5833, 0.75, 0.5417, 0.75, 0.5417, 0.75, 0.5833, 0.75, 0.625, 0.75, 0.5833, 0.75, 0.5833, 0.75, 0.625, 0.75, 0.625, 0.5, 0.625, 0.625, 0.625, 0.625, 0.625, 0.5, 0.5, 0.75, 0.5, 0.625, 0.5, 0.625, 0.5, 0.75, 0.5417, 0.75, 0.5, 0.75, 0.5, 0.75, 0.5417, 0.75, 0.5, 0.625, 0.5, 0.5, 0.5, 0.5, 0.5, 0.625, 0.5833, 0.5, 0.625, 0.5, 0.625, 0.5, 0.5833, 0.5, 0.625, 0.625, 0.625, 0.75, 0.625, 0.75, 0.625, 0.625, 0.5833, 0.75, 0.5417, 0.75, 0.5417, 0.75, 0.5833, 0.75, 0.5, 0.625, 0.5, 0.75, 0.5, 0.75, 0.5, 0.625, 0.625, 0.625, 0.625, 0.75, 0.625, 0.75, 0.625, 0.625, 0.5, 0.5, 0.5417, 0.5, 0.5417, 0.5, 0.5, 0.5, 0.5833, 0.75, 0.625, 0.75, 0.625, 0.75, 0.5833, 0.75, 0.5833, 0.5, 0.625, 0.5, 0.625, 0.5, 0.5833, 0.5, 0.5417, 0.5, 0.5833, 0.5, 0.5833, 0.5, 0.5417, 0.5, 0.5417, 0.75, 0.5833, 0.75, 0.5833, 0.75, 0.5417, 0.75, 0.5, 0.625, 0.5, 0.5, 0.5, 0.5, 0.5, 0.625, 0.625, 0.5, 0.5833, 0.5, 0.5833, 0.5, 0.625, 0.5, 0.625, 0.625, 0.625, 0.75, 0.625, 0.75, 0.625, 0.625, 0.5833, 0.5, 0.625, 0.5, 0.625, 0.5, 0.5833, 0.5, 0.5, 0.625, 0.5, 0.5, 0.5, 0.5, 0.5, 0.625, 0.5417, 0.75, 0.5, 0.75, 0.5, 0.75, 0.5417, 0.75, 0.5, 0.75, 0.5, 0.625, 0.5, 0.625, 0.5, 0.75, 0.625, 0.5, 0.625, 0.625, 0.625, 0.625, 0.625, 0.5, 0.625, 0.75, 0.5833, 0.75, 0.5833, 0.75, 0.625, 0.75, 0.5833, 0.75, 0.5417, 0.75, 0.5417, 0.75, 0.5833, 0.75, 0.5, 0.5, 0.5417, 0.5, 0.5417, 0.5, 0.5, 0.5, 0.5417, 0.5, 0.5833, 0.5, 0.5833, 0.5, 0.5417, 0.5, 0.5417, 0.5, 0.5833, 0.5, 0.5833, 0.5, 0.5417, 0.5, 0.5, 0.5, 0.5417, 0.5, 0.5417, 0.5, 0.5, 0.5, 0.5833, 0.75, 0.5417, 0.75, 0.5417, 0.75, 0.5833, 0.75, 0.625, 0.75, 0.5833, 0.75, 0.5833, 0.75, 0.625, 0.75, 0.5, 0.75, 0.5, 0.625, 0.5, 0.625, 0.5, 0.75, 0.625, 0.5, 0.625, 0.625, 0.625, 0.625, 0.625, 0.5, 0.5417, 0.75, 0.5, 0.75, 0.5, 0.75, 0.5417, 0.75, 0.625, 0.625, 0.625, 0.75, 0.625, 0.75, 0.625, 0.625, 0.5, 0.625, 0.5, 0.5, 0.5, 0.5, 0.5, 0.625, 0.5833, 0.5, 0.625, 0.5, 0.625, 0.5, 0.5833, 0.5, 0.625, 0.625, 0.625, 0.75, 0.625, 0.75, 0.625, 0.625, 0.5833, 0.5, 0.625, 0.5, 0.625, 0.5, 0.5833, 0.5, 0.5, 0.625, 0.5, 0.5, 0.5, 0.5, 0.5, 0.625, 0.5417, 0.75, 0.5, 0.75, 0.5, 0.75, 0.5417, 0.75, 0.5, 0.75, 0.5, 0.625, 0.5, 0.625, 0.5, 0.75, 0.625, 0.5, 0.625, 0.625, 0.625, 0.625, 0.625, 0.5, 0.625, 0.75, 0.5833, 0.75, 0.5833, 0.75, 0.625, 0.75, 0.5833, 0.75, 0.5417, 0.75, 0.5417, 0.75, 0.5833, 0.75, 0.5, 0.5, 0.5417, 0.5, 0.5417, 0.5, 0.5, 0.5, 0.5417, 0.5, 0.5833, 0.5, 0.5833, 0.5, 0.5417, 0.5, 0.5833, 0.75, 0.5417, 0.75, 0.5417, 0.75, 0.5833, 0.75, 0.625, 0.75, 0.5833, 0.75, 0.5833, 0.75, 0.625, 0.75, 0.5417, 0.5, 0.5833, 0.5, 0.5833, 0.5, 0.5417, 0.5, 0.5, 0.5, 0.5417, 0.5, 0.5417, 0.5, 0.5, 0.5, 0.5, 0.75, 0.5, 0.625, 0.5, 0.625, 0.5, 0.75, 0.625, 0.5, 0.625, 0.625, 0.625, 0.625, 0.625, 0.5, 0.5833, 0.5, 0.625, 0.5, 0.625, 0.5, 0.5833, 0.5, 0.5417, 0.75, 0.5, 0.75, 0.5, 0.75, 0.5417, 0.75, 0.625, 0.625, 0.625, 0.75, 0.625, 0.75, 0.625, 0.625, 0.5, 0.625, 0.5, 0.5, 0.5, 0.5, 0.5, 0.625, 0.7083, 0.625, 0.75, 0.625, 0.75, 0.75, 0.7083, 0.75, 0.7083, 0.5, 0.75, 0.5, 0.75, 0.625, 0.7083, 0.625, 0.7083, 0.625, 0.7083, 0.5, 0.7083, 0.5, 0.7083, 0.625, 0.7083, 0.75, 0.7083, 0.625, 0.7083, 0.625, 0.7083, 0.75, 0.7083, 0.75, 0.7083, 0.625, 0.7083, 0.625, 0.7083, 0.75, 0.7083, 0.625, 0.7083, 0.5, 0.7083, 0.5, 0.7083, 0.625, 0.625, 0.875, 0.625, 0.8333, 0.625, 0.8333, 0.625, 0.875, 0.625, 0.4167, 0.625, 0.375, 0.625, 0.375, 0.625, 0.4167, 0.7083, 0.75, 0.7083, 0.625, 0.7083, 0.625, 0.7083, 0.75, 0.7083, 0.625, 0.7083, 0.5, 0.7083, 0.5, 0.7083, 0.625, 0.625, 0.875, 0.625, 0.8333, 0.625, 0.8333, 0.625, 0.875, 0.625, 0.4167, 0.625, 0.375, 0.625, 0.375, 0.625, 0.4167, 0.7083, 0.75, 0.7083, 0.625, 0.7083, 0.625, 0.7083, 0.75, 0.7083, 0.625, 0.7083, 0.5, 0.7083, 0.5, 0.7083, 0.625, 0.625, 0.875, 0.625, 0.8333, 0.625, 0.8333, 0.625, 0.875, 0.625, 0.4167, 0.625, 0.375, 0.625, 0.375, 0.625, 0.4167, 0.625, 0.4167, 0.625, 0.375, 0.625, 0.375, 0.625, 0.4167, 0.625, 0.875, 0.625, 0.8333, 0.625, 0.8333, 0.625, 0.875, 0.7083, 0.625, 0.7083, 0.5, 0.7083, 0.5, 0.7083, 0.625, 0.7083, 0.75, 0.7083, 0.625, 0.7083, 0.625, 0.7083, 0.75, 0.625, 0.4167, 0.625, 0.375, 0.625, 0.375, 0.625, 0.4167, 0.625, 0.4167, 0.625, 0.375, 0.625, 0.375, 0.625, 0.4167, 0.625, 0.875, 0.625, 0.8333, 0.625, 0.8333, 0.625, 0.875, 0.7083, 0.625, 0.7083, 0.75, 0.7083, 0.75, 0.7083, 0.625, 0.7083, 0.625, 0.7083, 0.5, 0.7083, 0.5, 0.7083, 0.625, 0.7083, 0.625, 0.7083, 0.5, 0.7083, 0.5, 0.7083, 0.625, 0.7083, 0.75, 0.7083, 0.625, 0.7083, 0.625, 0.7083, 0.75, 0.625, 0.875, 0.625, 0.8333, 0.625, 0.8333, 0.625, 0.875, 0.625, 0.875, 0.625, 0.8333, 0.625, 0.8333, 0.625, 0.875, 0.7083, 0.75, 0.7083, 0.625, 0.7083, 0.625, 0.7083, 0.75, 0.625, 0.8333, 0.625, 0.875, 0.625, 0.875, 0.625, 0.8333, 0.7083, 0.75, 0.7083, 0.625, 0.7083, 0.625, 0.7083, 0.75, 0.7083, 0.625, 0.7083, 0.625, 0.7083, 0.625, 0.7083, 0.625, 0.5417, 0.5, 0.5833, 0.5, 0.5833, 0.5, 0.5417, 0.5, 0.5, 0.5, 0.5417, 0.5, 0.5417, 0.5, 0.5, 0.5, 0.5833, 0.75, 0.5417, 0.75, 0.5417, 0.75, 0.5833, 0.75, 0.625, 0.75, 0.5833, 0.75, 0.5833, 0.75, 0.625, 0.75, 0.625, 0.5, 0.625, 0.625, 0.625, 0.625, 0.625, 0.5, 0.5, 0.75, 0.5, 0.625, 0.5, 0.625, 0.5, 0.75, 0.5417, 0.75, 0.5, 0.75, 0.5, 0.75, 0.5417, 0.75, 0.5, 0.625, 0.5, 0.5, 0.5, 0.5, 0.5, 0.625, 0.5833, 0.5, 0.625, 0.5, 0.625, 0.5, 0.5833, 0.5, 0.625, 0.625, 0.625, 0.75, 0.625, 0.75, 0.625, 0.625, 0.2917, 0.75, 0.2917, 0.625, 0.2917, 0.625, 0.2917, 0.75, 0.375, 0.5, 0.375, 0.625, 0.375, 0.625, 0.375, 0.5, 0.375, 0.75, 0.375, 0.7917, 0.375, 0.7917, 0.375, 0.75, 0.375, 0.4167, 0.375, 0.4583, 0.375, 0.4583, 0.375, 0.4167, 0.375, 0.625, 0.375, 0.75, 0.375, 0.75, 0.375, 0.625, 0.375, 0.4583, 0.375, 0.5, 0.375, 0.5, 0.375, 0.4583, 0.375, 0.7917, 0.375, 0.8333, 0.375, 0.8333, 0.375, 0.7917, 0.2917, 0.625, 0.2917, 0.5, 0.2917, 0.5, 0.2917, 0.625, 0.375, 0.5, 0.375, 0.625, 0.375, 0.625, 0.375, 0.5, 0.2917, 0.75, 0.2917, 0.625, 0.2917, 0.625, 0.2917, 0.75, 0.375, 0.75, 0.375, 0.7917, 0.375, 0.7917, 0.375, 0.75, 0.375, 0.4167, 0.375, 0.4583, 0.375, 0.4583, 0.375, 0.4167, 0.2917, 0.625, 0.2917, 0.5, 0.2917, 0.5, 0.2917, 0.625, 0.375, 0.625, 0.375, 0.75, 0.375, 0.75, 0.375, 0.625, 0.375, 0.4583, 0.375, 0.5, 0.375, 0.5, 0.375, 0.4583, 0.375, 0.7917, 0.375, 0.8333, 0.375, 0.8333, 0.375, 0.7917])
me_cube_001.update()
me_cube_002 = bpy.data.meshes.new('Cube.002')
me_cube_002.from_pydata([(0.01062, -0.005726, 0.08152), (0.01238, -0.007279, 0.1647), (0.01062, 0.005726, 0.08152), (0.01238, 0.007279, 0.1647), (0.02166, -0.005726, -0.08571), (0.02166, 0.005726, -0.08571), (0.03111, -0.01148, -0.1121), (0.03111, 0.01148, -0.1121), (0.03766, -0.005635, -0.9015), (0.03766, 0.005635, -0.9015), (0.0119, -0.0008962, -1.039), (0.0119, 0.0008962, -1.039), (0.0, 0.01148, 0.08152), (0.0, 0.01148, 0.1647), (0.0, -0.01148, 0.08152), (0.0, -0.01148, 0.1647), (0.0, 0.01148, -0.08152), (0.0, -0.01148, -0.08152), (0.0, 0.01148, -0.1255), (0.0, -0.01148, -0.1255), (0.0, 0.01379, -0.9015), (0.0, -0.01379, -0.9015), (0.0, 0.0003627, -1.051), (0.0, -0.0003627, -1.051), (0.1231, -0.00802, -0.06673), (0.1231, 0.008019, -0.06673), (0.1399, -0.00802, -0.1017), (0.1399, 0.008019, -0.1017), (0.1102, -0.006214, -0.09168), (0.1051, -0.007386, -0.07194), (0.1102, 0.006214, -0.09168), (0.1051, 0.007386, -0.07194), (0.02836, 0.007014, 0.12), (0.02836, -0.007014, 0.12), (0.0, -0.01148, 0.12), (0.0, 0.01148, 0.12), (0.0273, -0.003764, -0.1156), (0.0273, 0.003764, -0.1156), (0.0, 0.00921, -0.1272), (0.0, -0.00921, -0.1272)], [], [(35, 13, 3, 32), (32, 3, 1, 33), (12, 2, 5, 16), (2, 0, 4, 5), (16, 5, 7, 18), (29, 28, 26, 24), (9, 8, 10, 11), (38, 37, 9, 20), (37, 36, 8, 9), (22, 11, 10, 23), (20, 9, 11, 22), (8, 21, 23, 10), (4, 17, 19, 6), (36, 39, 21, 8), (3, 13, 15, 1), (0, 14, 17, 4), (33, 1, 15, 34), (25, 24, 26, 27), (28, 30, 27, 26), (31, 29, 24, 25), (30, 31, 25, 27), (7, 5, 31, 30), (5, 4, 29, 31), (6, 7, 30, 28), (4, 6, 28, 29), (0, 33, 34, 14), (2, 32, 33, 0), (12, 35, 32, 2), (6, 19, 39, 36), (7, 6, 36, 37), (18, 7, 37, 38)])
_uv = me_cube_002.uv_layers.new(name='UVMap')
_uv.uv.foreach_set('vector', [0.431, 0.375, 0.625, 0.375, 0.6438, 0.4842, 0.431, 0.5, 0.431, 0.5, 0.6438, 0.4842, 0.6438, 0.7658, 0.431, 0.75, 0.375, 0.375, 0.375, 0.5, 0.375, 0.5, 0.375, 0.375, 0.375, 0.5, 0.375, 0.75, 0.375, 0.75, 0.375, 0.5, 0.375, 0.375, 0.375, 0.5, 0.375, 0.5, 0.375, 0.375, 0.375, 0.75, 0.375, 0.75, 0.375, 0.75, 0.375, 0.75, 0.375, 0.5, 0.375, 0.75, 0.375, 0.75, 0.375, 0.5, 0.375, 0.375, 0.375, 0.5, 0.375, 0.5, 0.375, 0.375, 0.375, 0.5, 0.375, 0.75, 0.375, 0.75, 0.375, 0.5, 0.25, 0.5, 0.375, 0.5, 0.375, 0.75, 0.25, 0.75, 0.375, 0.375, 0.375, 0.5, 0.375, 0.5, 0.375, 0.375, 0.375, 0.75, 0.375, 0.875, 0.375, 0.875, 0.375, 0.75, 0.375, 0.75, 0.375, 0.875, 0.375, 0.875, 0.375, 0.75, 0.375, 0.75, 0.375, 0.875, 0.375, 0.875, 0.375, 0.75, 0.6438, 0.4842, 0.75, 0.5, 0.75, 0.75, 0.6438, 0.7658, 0.375, 0.75, 0.375, 0.875, 0.375, 0.875, 0.375, 0.75, 0.431, 0.75, 0.6438, 0.7658, 0.625, 0.875, 0.431, 0.875, 0.375, 0.5, 0.375, 0.75, 0.375, 0.75, 0.375, 0.5, 0.375, 0.75, 0.375, 0.5, 0.375, 0.5, 0.375, 0.75, 0.375, 0.5, 0.375, 0.75, 0.375, 0.75, 0.375, 0.5, 0.375, 0.5, 0.375, 0.5, 0.375, 0.5, 0.375, 0.5, 0.375, 0.5, 0.375, 0.5, 0.375, 0.5, 0.375, 0.5, 0.375, 0.5, 0.375, 0.75, 0.375, 0.75, 0.375, 0.5, 0.375, 0.75, 0.375, 0.5, 0.375, 0.5, 0.375, 0.75, 0.375, 0.75, 0.375, 0.75, 0.375, 0.75, 0.375, 0.75, 0.375, 0.75, 0.431, 0.75, 0.431, 0.875, 0.375, 0.875, 0.375, 0.5, 0.431, 0.5, 0.431, 0.75, 0.375, 0.75, 0.375, 0.375, 0.431, 0.375, 0.431, 0.5, 0.375, 0.5, 0.375, 0.75, 0.375, 0.875, 0.375, 0.875, 0.375, 0.75, 0.375, 0.5, 0.375, 0.75, 0.375, 0.75, 0.375, 0.5, 0.375, 0.375, 0.375, 0.5, 0.375, 0.5, 0.375, 0.375])
me_cube_002.update()
arm_armature = bpy.data.armatures.new('Armature')  # bones are not reproduced

# ---- objects
ob_base = bpy.data.objects.new('Base', me_cylinder)
ob_armor = bpy.data.objects.new('Armor', me_cube_001)
ob_sword = bpy.data.objects.new('Sword', me_cube_002)
ob_armature = bpy.data.objects.new('Armature', arm_armature)

# ---- transforms, parenting, visibility, modifiers, constraints
ob_base.location = (0.0, 0.0, 0.0)
ob_armor.parent = ob_armature
ob_armor.matrix_parent_inverse = Matrix(((1.0, -0.0, -0.0, -0.0), (-0.0, 1.0, 0.0, 0.0009549), (-0.0, -0.0, 1.0, -0.1014), (-0.0, 0.0, -0.0, 1.0)))
ob_armor.location = (0.0, -0.0009549, 0.1014)
ob_armor.scale = (0.5321, 0.5321, 0.5321)
_vg = ob_armor.vertex_groups.new(name='Torso')
for _i, _w in zip([0, 1, 3, 4, 5, 9, 10, 11, 12, 13, 17, 18, 19, 20, 21, 24, 25, 26, 27, 28, 29, 30, 31, 36, 37, 54, 55, 56, 59, 60, 118, 127, 161, 162, 163, 164, 165, 166, 167, 168, 169, 170, 171, 172, 173, 174, 175, 176, 177, 178, 179, 180, 267, 302, 303, 307, 308], [0.01107, 0.04409, 0.00828, 0.1178, 0.2091, 0.08633, 0.1005, 0.1693, 0.6536, 0.5432, 0.4681, 0.2797, 0.4715, 0.7582, 0.7552, 0.3036, 0.1555, 0.1097, 0.2257, 0.0797, 0.04183, 0.01709, 0.06429, 0.08448, 0.05763, 0.04817, 0.04148, 0.2423, 0.07774, 0.438, 0.07529, 0.02366, 0.04144, 0.08806, 0.06818, 0.1296, 0.2971, 0.5278, 0.1839, 0.319, 0.6054, 0.6848, 0.5942, 0.6919, 0.02722, 0.06924, 0.005617, 0.04818, 0.1337, 0.2592, 0.09206, 0.168, 0.003008, 0.003161, 0.02507, 0.01092, 0.0379]): _vg.add([_i], _w, 'REPLACE')
_vg = ob_armor.vertex_groups.new(name='Blade.L')
for _i, _w in zip([1, 3, 4, 5, 9, 11, 12, 13, 17, 19, 20, 21, 24, 25, 26, 27, 28, 29, 30, 31, 36, 37, 54, 56, 59, 60, 64, 65, 104, 105, 106, 107, 117, 118, 121, 123, 124, 127, 128, 138, 149, 150, 161, 162, 163, 164, 165, 166, 167, 168, 169, 170, 171, 172, 173, 174, 175, 176, 177, 178, 179, 180, 181, 182, 183, 184, 265, 266, 267, 268, 269, 280, 281, 282, 283, 284, 301, 302, 303, 304, 305, 306, 307, 308, 309, 310], [0.8731, 0.8912, 0.5255, 0.4384, 0.8326, 0.7276, 0.204, 0.3175, 0.3425, 0.3885, 0.1392, 0.1542, 0.3854, 0.5851, 0.6517, 0.4327, 0.1615, 0.179, 0.1788, 0.1732, 0.4168, 0.4438, 0.8803, 0.5276, 0.8473, 0.3227, 0.8521, 0.8449, 0.1095, 0.09697, 0.0915, 0.1082, 0.9512, 0.6032, 0.9502, 0.898, 0.2024, 0.4735, 0.8779, 0.9689, 0.08921, 0.07366, 0.7863, 0.6273, 0.7607, 0.5668, 0.6091, 0.358, 0.7414, 0.5795, 0.2934, 0.2332, 0.308, 0.2169, 0.6611, 0.483, 0.6645, 0.4964, 0.747, 0.5503, 0.7982, 0.66, 0.1028, 0.07962, 0.07726, 0.1159, 0.06298, 0.06871, 0.06587, 0.06368, 0.06852, 0.04233, 0.04356, 0.03198, 0.02683, 0.05011, 0.4644, 0.2803, 0.2801, 0.4663, 0.6714, 0.6518, 0.2506, 0.2394, 0.2492, 0.6415]): _vg.add([_i], _w, 'REPLACE')
_vg = ob_armor.vertex_groups.new(name='Arm.L')
for _i, _w in zip([1, 3, 4, 5, 11, 12, 13, 20, 21, 36, 37, 54, 56, 59, 60, 64, 65, 104, 105, 106, 107, 117, 118, 127, 128, 149, 150, 161, 162, 163, 164, 165, 166, 167, 168, 170, 171, 172, 173, 174, 175, 176, 177, 178, 179, 180, 181, 182, 183, 184, 199, 200, 201, 202, 203, 204, 205, 206, 207, 208, 209, 210, 211, 212, 213, 214, 215, 216, 217, 218, 219, 220, 221, 222, 223, 224, 225, 226, 227, 228, 229, 230, 231, 232, 233, 234, 235, 236, 237, 238, 239, 240, 241, 242, 243, 244, 245, 246, 247, 248, 301, 302, 303, 304, 305, 306, 307, 308, 309, 310], [0.06433, 0.06627, 0.334, 0.3257, 0.01372, 0.09234, 0.09009, 0.0418, 0.01834, 0.4793, 0.477, 0.04325, 0.1944, 0.04506, 0.1984, 0.1295, 0.1387, 0.8842, 0.8925, 0.895, 0.8837, 0.03039, 0.2557, 0.4612, 0.116, 0.9091, 0.9139, 0.1587, 0.2711, 0.1604, 0.2889, 0.05179, 0.07598, 0.03002, 0.06739, 0.003954, 0.00543, 0.02577, 0.2944, 0.4388, 0.3023, 0.4458, 0.09925, 0.166, 0.09245, 0.1499, 0.8945, 0.9042, 0.9103, 0.8814, 0.9859, 0.9858, 0.9664, 0.9681, 0.9703, 0.988, 0.9798, 0.9733, 0.972, 0.979, 0.01796, 0.03445, 0.03435, 0.0151, 0.008568, 0.01962, 0.03007, 0.04342, 0.04314, 0.03582, 0.5075, 0.5207, 0.6469, 0.6458, 0.5204, 0.7071, 0.6973, 0.8871, 0.2342, 0.2336, 0.6964, 0.8037, 0.8965, 0.677, 0.6735, 0.868, 0.8423, 0.8396, 0.8643, 0.8863, 0.7944, 0.7942, 0.2801, 0.2785, 0.2633, 0.2078, 0.2867, 0.2868, 0.2885, 0.2861, 0.5164, 0.6874, 0.6767, 0.5085, 0.3241, 0.3397, 0.7066, 0.7052, 0.7142, 0.3488]): _vg.add([_i], _w, 'REPLACE')
_vg = ob_armor.vertex_groups.new(name='Forearm.L')
for _i, _w in zip([108, 109, 110, 111, 151, 152, 155, 156, 157, 158, 159, 160, 185, 186, 187, 188, 195, 196, 197, 198, 201, 202, 203, 206, 207, 209, 210, 211, 212, 213, 214, 215, 216, 217, 218, 219, 220, 221, 222, 223, 224, 225, 226, 227, 228, 229, 230, 231, 232, 233, 234, 235, 236, 237, 238, 239, 240, 241, 242, 243, 244, 245, 246, 247, 248, 249, 250, 253, 254, 255, 256, 257, 258], [0.9622, 0.9641, 0.9762, 0.9772, 0.9672, 0.9806, 0.1356, 0.132, 0.1724, 0.1753, 0.1553, 0.121, 0.972, 0.9629, 0.9673, 0.9626, 0.1316, 0.1396, 0.1334, 0.1328, 0.01445, 0.01111, 0.006928, 0.0004542, 0.003121, 0.9657, 0.9574, 0.9575, 0.9672, 0.9705, 0.9648, 0.9596, 0.9529, 0.953, 0.9567, 0.4923, 0.4791, 0.3527, 0.3539, 0.4793, 0.2927, 0.3025, 0.1124, 0.7655, 0.7661, 0.3034, 0.1957, 0.1031, 0.3227, 0.3262, 0.1314, 0.1571, 0.1597, 0.135, 0.1132, 0.205, 0.2052, 0.7198, 0.7213, 0.7366, 0.792, 0.713, 0.7129, 0.7112, 0.7136, 0.005839, 0.0214, 0.001645, 0.02123, 0.00614, 0.007312, 0.002193, 0.00135]): _vg.add([_i], _w, 'REPLACE')
_vg = ob_armor.vertex_groups.new(name='Hand.L')
for _i, _w in zip([108, 109, 112, 113, 114, 115, 151, 153, 154, 155, 156, 157, 158, 159, 160, 185, 186, 187, 188, 189, 190, 191, 192, 193, 194, 195, 196, 197, 198, 249, 250, 251, 252, 253, 254, 255, 256, 257, 258], [0.02495, 0.0213, 0.993, 0.993, 0.9911, 0.9914, 0.01512, 0.9988, 0.9947, 0.8644, 0.8679, 0.8276, 0.8247, 0.8447, 0.879, 0.005578, 0.02352, 0.01483, 0.02422, 0.9965, 0.9956, 0.9955, 0.9954, 0.9992, 0.9995, 0.8684, 0.8604, 0.8666, 0.8671, 0.9721, 0.9643, 0.9755, 0.9868, 0.9742, 0.9644, 0.9719, 0.9713, 0.9739, 0.9743]): _vg.add([_i], _w, 'REPLACE')
_vg = ob_armor.vertex_groups.new(name='Neck')
for _i, _w in zip([270, 272, 285, 286, 291, 292, 295, 296, 299, 300], [0.05426, 0.0534, 0.02557, 0.06447, 0.06571, 0.02575, 0.04123, 0.06477, 0.06535, 0.04091]): _vg.add([_i], _w, 'REPLACE')
_vg = ob_armor.vertex_groups.new(name='Head')
for _i, _w in zip([9, 11, 17, 19, 24, 25, 26, 27, 28, 29, 30, 31, 121, 123, 124, 169, 171, 259, 260, 261, 262, 263, 264, 265, 266, 267, 268, 269, 270, 271, 272, 273, 274, 275, 276, 277, 278, 279, 280, 281, 282, 283, 284, 285, 286, 287, 288, 289, 290, 291, 292, 293, 294, 295, 296, 297, 298, 299, 300], [0.05224, 0.05208, 0.1102, 0.07766, 0.1868, 0.1971, 0.1894, 0.188, 0.7261, 0.7563, 0.7691, 0.7198, 0.0245, 0.08543, 0.7795, 0.04262, 0.02677, 0.9983, 0.9979, 0.9958, 0.9938, 0.9955, 0.9993, 0.9115, 0.893, 0.8966, 0.9053, 0.9213, 0.9289, 0.984, 0.9291, 0.985, 0.976, 0.9713, 0.9888, 0.9721, 0.9888, 0.9826, 0.9272, 0.9306, 0.9512, 0.942, 0.9232, 0.9544, 0.9212, 0.9877, 0.9864, 0.9808, 0.9774, 0.92, 0.9544, 0.9858, 0.9874, 0.9451, 0.9229, 0.9796, 0.9791, 0.9224, 0.9451]): _vg.add([_i], _w, 'REPLACE')
_vg = ob_armor.vertex_groups.new(name='Blade.R')
for _i, _w in zip([17, 19, 24, 25, 26, 27, 28, 31, 169], [0.06703, 0.02383, 0.1187, 0.05466, 0.03189, 0.1471, 0.01112, 0.0281, 0.003377]): _vg.add([_i], _w, 'REPLACE')
_vg = ob_armor.vertex_groups.new(name='Arm.R')
_vg = ob_armor.vertex_groups.new(name='Forearm.R')
_vg = ob_armor.vertex_groups.new(name='Hand.R')
_vg = ob_armor.vertex_groups.new(name='Hip.L')
for _i, _w in zip([0, 2, 6, 7, 8, 10, 12, 13, 14, 15, 16, 18, 20, 21, 22, 23, 32, 33, 34, 35, 55, 56, 57, 58, 60, 61, 62, 63, 116, 118, 119, 120, 122, 125, 126, 127], [0.8884, 0.8769, 0.5987, 0.5477, 0.8199, 0.7889, 0.02472, 0.02298, 0.6233, 0.7092, 0.5919, 0.4387, 0.02, 0.01477, 0.6235, 0.6956, 0.5835, 0.5235, 0.8386, 0.7719, 0.8786, 0.007768, 0.877, 0.8652, 0.01693, 0.536, 0.8778, 0.5277, 0.889, 0.05971, 0.5519, 0.8871, 0.8739, 0.539, 0.8927, 0.0009849]): _vg.add([_i], _w, 'REPLACE')
_vg = ob_armor.vertex_groups.new(name='Tight.L')
for _i, _w in zip([0, 2, 6, 7, 8, 14, 15, 22, 23, 32, 33, 34, 35, 57, 58, 61, 62, 63, 74, 75, 76, 77, 78, 79, 80, 81, 82, 83, 84, 85, 86, 87, 88, 89, 90, 91, 92, 93, 94, 95, 96, 97, 98, 99, 100, 101, 102, 103, 116, 119, 120, 122, 125, 126, 139, 140, 141, 142, 143, 144, 145, 146, 147, 148], [0.01726, 0.03811, 0.3886, 0.4419, 0.001314, 0.166, 0.05152, 0.1626, 0.04786, 0.409, 0.4731, 0.06474, 0.1439, 0.08385, 0.02724, 0.4379, 0.09751, 0.4578, 0.7327, 0.4501, 0.9489, 0.9446, 0.96, 0.4407, 0.287, 0.02599, 0.0149, 0.5251, 0.5254, 0.005388, 0.2367, 0.5215, 0.6358, 0.4443, 0.4795, 0.5193, 0.5488, 0.3875, 0.4479, 0.8094, 0.7352, 0.4595, 0.4266, 0.2898, 0.1247, 0.5627, 0.541, 0.218, 0.04105, 0.4409, 0.07296, 0.07221, 0.4566, 0.0732, 0.8873, 0.949, 0.09477, 0.06543, 0.3149, 0.6443, 0.8063, 0.6941, 0.1718, 0.2777]): _vg.add([_i], _w, 'REPLACE')
_vg = ob_armor.vertex_groups.new(name='Shin.L')
for _i, _w in zip([38, 39, 40, 41, 42, 43, 44, 45, 52, 53, 66, 67, 68, 69, 74, 75, 76, 77, 78, 79, 80, 81, 82, 83, 84, 85, 86, 87, 88, 89, 90, 91, 92, 93, 94, 95, 96, 97, 98, 99, 100, 101, 102, 103, 129, 130, 131, 132, 135, 136, 139, 140, 141, 142, 143, 144, 145, 146, 147, 148, 311, 312, 313, 314, 315, 316, 317, 318, 319, 320, 321, 322, 323, 324, 325, 326], [0.5985, 0.8689, 0.6773, 0.8575, 0.2941, 0.5049, 0.3201, 0.4546, 0.005875, 0.02628, 0.5266, 0.8572, 0.1192, 0.501, 0.2633, 0.5432, 0.03741, 0.02658, 0.008539, 0.5527, 0.7125, 0.9614, 0.9666, 0.4745, 0.4741, 0.9716, 0.7617, 0.477, 0.3604, 0.5529, 0.5187, 0.4784, 0.4488, 0.6083, 0.5489, 0.1828, 0.2604, 0.5371, 0.5716, 0.7084, 0.8742, 0.4363, 0.4575, 0.7809, 0.9224, 0.856, 0.5034, 0.3211, 0.01978, 0.01019, 0.105, 0.04638, 0.9052, 0.9343, 0.6843, 0.3535, 0.1892, 0.3044, 0.8278, 0.7213, 0.9681, 0.9732, 0.9669, 0.8928, 0.9331, 0.9253, 0.9852, 0.9698, 0.4799, 0.43, 0.4376, 0.4756, 0.4449, 0.2687, 0.633, 0.7952]): _vg.add([_i], _w, 'REPLACE')
_vg = ob_armor.vertex_groups.new(name='Foot.L')
for _i, _w in zip([38, 39, 40, 41, 42, 43, 44, 45, 46, 47, 48, 49, 50, 51, 52, 53, 66, 67, 68, 69, 70, 71, 72, 73, 129, 130, 131, 132, 133, 134, 135, 136, 137, 311, 312, 313, 314, 315, 316, 318, 319, 320, 321, 322, 323, 324, 325, 326], [0.4017, 0.1303, 0.3226, 0.1419, 0.706, 0.495, 0.6798, 0.5454, 0.9963, 0.9997, 0.9952, 0.9976, 0.983, 0.9809, 0.9721, 0.9619, 0.4733, 0.1413, 0.8808, 0.4989, 0.9996, 1.0, 0.98, 0.9978, 0.07788, 0.1437, 0.4966, 0.6788, 0.999, 0.9971, 0.9651, 0.9699, 0.9999, 0.01199, 0.000945, 0.0109, 0.1071, 0.06667, 0.07504, 0.009743, 0.52, 0.5701, 0.5622, 0.5241, 0.5546, 0.7313, 0.3669, 0.2049]): _vg.add([_i], _w, 'REPLACE')
_vg = ob_armor.vertex_groups.new(name='Hip.R')
for _i, _w in zip([0, 2, 8, 10, 14, 15, 16, 18, 22, 23, 34, 35, 55, 57, 58, 120, 122, 126], [0.001011, 0.03221, 0.1285, 0.09182, 0.2, 0.2192, 0.3786, 0.2752, 0.2034, 0.2317, 0.08862, 0.07214, 0.02334, 0.01351, 0.06206, 0.02349, 0.05046, 0.01415]): _vg.add([_i], _w, 'REPLACE')
_vg = ob_armor.vertex_groups.new(name='Tight.R')
_vg = ob_armor.vertex_groups.new(name='Shin.R')
_vg = ob_armor.vertex_groups.new(name='Foot.R')
_m = ob_armor.modifiers.new('Mirror', 'MIRROR')
_m.use_clip = True
_m = ob_armor.modifiers.new('Armature', 'ARMATURE')
_m.object = ob_armature
ob_sword.location = (2.976e-17, -0.3741, 1.421)
ob_sword.scale = (1.274, 1.274, 1.274)
_m = ob_sword.modifiers.new('Mirror', 'MIRROR')
_m.use_clip = True
ob_armature.location = (0.0, -0.0009549, 0.1014)
ob_armature.scale = (1.227, 1.227, 1.227)
ob_armature.show_in_front = True

# ---- collection membership
col_collection.objects.link(ob_base)
col_collection.objects.link(ob_armor)
col_collection.objects.link(ob_sword)
col_collection.objects.link(ob_armature)

# ---- scene / render settings (as saved in the file)
scene.frame_start = 1; scene.frame_end = 250; scene.frame_set(1)
scene.render.engine = 'BLENDER_EEVEE_NEXT'
scene.cycles.sampling_pattern = 'TABULATED_SOBOL'
scene.cycles.use_light_tree = False
scene.view_settings.view_transform = 'Filmic'
bpy.context.view_layer.update()

# ---- added for rendering (the .blend has no active camera and no usable light): camera, sun
cam_auto = bpy.data.cameras.new('AutoCamera')
cam_auto.lens = 50.0
cam_auto.sensor_width = 36.0
cam_auto.clip_end = 1000.0
ob_auto_camera = bpy.data.objects.new('AutoCamera', cam_auto)
scene.collection.objects.link(ob_auto_camera)
ob_auto_camera.location = (2.48158, -2.97789, 3.14747)
ob_auto_camera.rotation_euler = (1.09748, -7.21219e-08, 0.694738)
scene.camera = ob_auto_camera
light_auto_sun = bpy.data.lights.new('AutoSun', 'SUN')
light_auto_sun.energy = 3.0
light_auto_sun.angle = 0.0523599
ob_auto_sun = bpy.data.objects.new('AutoSun', light_auto_sun)
scene.collection.objects.link(ob_auto_sun)
ob_auto_sun.rotation_euler = (0.872665, 0.174533, 0.523599)
bpy.context.view_layer.update()
